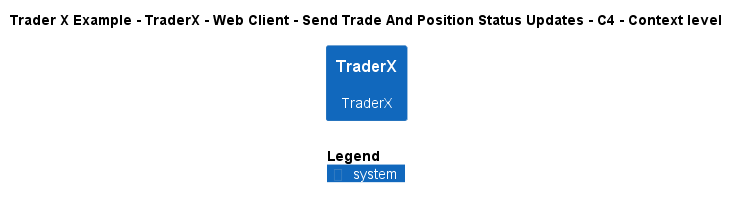

The diagram above was rendered by PlantUML. Its source (embedded in the PNG):
@startuml
!include ..\..\..\..\..\..\..\.c4s\C4_Context.puml

AddElementTag("c4interflow:lifecycle:new", $bgColor=green, $fontColor=#ffffff, $borderColor=green, $shadowing="False")
AddElementTag("c4interflow:lifecycle:changed", $bgColor=orange, $fontColor=#ffffff, $borderColor=orange, $shadowing="False")
AddElementTag("c4interflow:lifecycle:removed", $bgColor=red, $fontColor=#ffffff, $borderColor=red, $shadowing="False")

AddRelTag("c4interflow:lifecycle:new", $textColor=green, $lineColor=green)
AddRelTag("c4interflow:lifecycle:changed", $textColor=orange, $lineColor=orange)
AddRelTag("c4interflow:lifecycle:removed", $textColor=red, $lineColor=red)

SHOW_PERSON_PORTRAIT()
LAYOUT_TOP_DOWN()

skinparam linetype polyline

title Trader X Example - TraderX - Web Client - Send Trade And Position Status Updates - C4 - Context level

System(TraderXExample.SoftwareSystems.TraderX, "TraderX", "TraderX")



SHOW_LEGEND()
@enduml